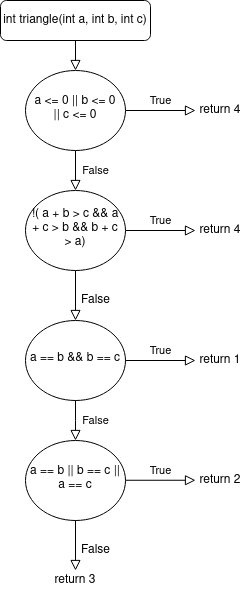

The diagram above was exported from draw.io. Its source (the exported page's mxGraphModel, read from the mxfile embedded in the PNG):
<mxGraphModel dx="1185" dy="644" grid="1" gridSize="10" guides="1" tooltips="1" connect="1" arrows="1" fold="1" page="1" pageScale="1" pageWidth="827" pageHeight="1169" math="0" shadow="0">
  <root>
    <mxCell id="WIyWlLk6GJQsqaUBKTNV-0" />
    <mxCell id="WIyWlLk6GJQsqaUBKTNV-1" parent="WIyWlLk6GJQsqaUBKTNV-0" />
    <mxCell id="WIyWlLk6GJQsqaUBKTNV-2" value="" style="rounded=0;html=1;jettySize=auto;orthogonalLoop=1;fontSize=11;endArrow=block;endFill=0;endSize=8;strokeWidth=1;shadow=0;labelBackgroundColor=none;edgeStyle=orthogonalEdgeStyle;" parent="WIyWlLk6GJQsqaUBKTNV-1" source="WIyWlLk6GJQsqaUBKTNV-3" target="WIyWlLk6GJQsqaUBKTNV-6" edge="1">
      <mxGeometry relative="1" as="geometry" />
    </mxCell>
    <mxCell id="WIyWlLk6GJQsqaUBKTNV-3" value="int triangle(int a, int b, int c)" style="rounded=1;whiteSpace=wrap;html=1;fontSize=12;glass=0;strokeWidth=1;shadow=0;" parent="WIyWlLk6GJQsqaUBKTNV-1" vertex="1">
      <mxGeometry x="145" y="80" width="150" height="40" as="geometry" />
    </mxCell>
    <mxCell id="WIyWlLk6GJQsqaUBKTNV-4" value="&lt;div&gt;False&lt;/div&gt;" style="rounded=0;html=1;jettySize=auto;orthogonalLoop=1;fontSize=11;endArrow=block;endFill=0;endSize=8;strokeWidth=1;shadow=0;labelBackgroundColor=none;edgeStyle=orthogonalEdgeStyle;" parent="WIyWlLk6GJQsqaUBKTNV-1" source="WIyWlLk6GJQsqaUBKTNV-6" target="WIyWlLk6GJQsqaUBKTNV-10" edge="1">
      <mxGeometry y="20" relative="1" as="geometry">
        <mxPoint as="offset" />
      </mxGeometry>
    </mxCell>
    <mxCell id="WIyWlLk6GJQsqaUBKTNV-5" value="&lt;div&gt;True&lt;/div&gt;" style="edgeStyle=orthogonalEdgeStyle;rounded=0;html=1;jettySize=auto;orthogonalLoop=1;fontSize=11;endArrow=block;endFill=0;endSize=8;strokeWidth=1;shadow=0;labelBackgroundColor=none;" parent="WIyWlLk6GJQsqaUBKTNV-1" source="WIyWlLk6GJQsqaUBKTNV-6" edge="1">
      <mxGeometry y="10" relative="1" as="geometry">
        <mxPoint as="offset" />
        <mxPoint x="340" y="190" as="targetPoint" />
      </mxGeometry>
    </mxCell>
    <mxCell id="WIyWlLk6GJQsqaUBKTNV-6" value="a &amp;lt;= 0 || b &amp;lt;= 0 || c &amp;lt;= 0" style="ellipse;whiteSpace=wrap;html=1;shadow=0;fontFamily=Helvetica;fontSize=12;align=center;strokeWidth=1;spacing=6;spacingTop=-4;" parent="WIyWlLk6GJQsqaUBKTNV-1" vertex="1">
      <mxGeometry x="170" y="150" width="100" height="80" as="geometry" />
    </mxCell>
    <mxCell id="WIyWlLk6GJQsqaUBKTNV-9" value="True" style="edgeStyle=orthogonalEdgeStyle;rounded=0;html=1;jettySize=auto;orthogonalLoop=1;fontSize=11;endArrow=block;endFill=0;endSize=8;strokeWidth=1;shadow=0;labelBackgroundColor=none;entryX=0;entryY=0.5;entryDx=0;entryDy=0;" parent="WIyWlLk6GJQsqaUBKTNV-1" source="WIyWlLk6GJQsqaUBKTNV-10" target="A6ZJx9Mmq5M_bG-rodkI-4" edge="1">
      <mxGeometry y="10" relative="1" as="geometry">
        <mxPoint as="offset" />
        <mxPoint x="320" y="310" as="targetPoint" />
      </mxGeometry>
    </mxCell>
    <mxCell id="A6ZJx9Mmq5M_bG-rodkI-11" value="" style="edgeStyle=orthogonalEdgeStyle;rounded=0;html=1;jettySize=auto;orthogonalLoop=1;fontSize=11;endArrow=block;endFill=0;endSize=8;strokeWidth=1;shadow=0;labelBackgroundColor=none;entryX=0.5;entryY=0;entryDx=0;entryDy=0;" edge="1" parent="WIyWlLk6GJQsqaUBKTNV-1" source="WIyWlLk6GJQsqaUBKTNV-10" target="A6ZJx9Mmq5M_bG-rodkI-10">
      <mxGeometry relative="1" as="geometry" />
    </mxCell>
    <mxCell id="WIyWlLk6GJQsqaUBKTNV-10" value="!( a + b &amp;gt; c &amp;amp;&amp;amp; a + c &amp;gt; b &amp;amp;&amp;amp; b + c &amp;gt; a)" style="ellipse;whiteSpace=wrap;html=1;shadow=0;fontFamily=Helvetica;fontSize=12;align=center;strokeWidth=1;spacing=6;spacingTop=-4;" parent="WIyWlLk6GJQsqaUBKTNV-1" vertex="1">
      <mxGeometry x="170" y="270" width="100" height="80" as="geometry" />
    </mxCell>
    <mxCell id="A6ZJx9Mmq5M_bG-rodkI-10" value="a == b &amp;amp;&amp;amp; b == c" style="ellipse;whiteSpace=wrap;html=1;shadow=0;fontFamily=Helvetica;fontSize=12;align=center;strokeWidth=1;spacing=6;spacingTop=-4;" vertex="1" parent="WIyWlLk6GJQsqaUBKTNV-1">
      <mxGeometry x="170" y="400" width="100" height="80" as="geometry" />
    </mxCell>
    <mxCell id="A6ZJx9Mmq5M_bG-rodkI-1" value="return 4" style="text;html=1;strokeColor=none;fillColor=none;align=center;verticalAlign=middle;whiteSpace=wrap;rounded=0;" vertex="1" parent="WIyWlLk6GJQsqaUBKTNV-1">
      <mxGeometry x="340" y="180" width="50" height="20" as="geometry" />
    </mxCell>
    <mxCell id="A6ZJx9Mmq5M_bG-rodkI-4" value="&lt;div&gt;return 4&lt;/div&gt;" style="text;html=1;strokeColor=none;fillColor=none;align=center;verticalAlign=middle;whiteSpace=wrap;rounded=0;" vertex="1" parent="WIyWlLk6GJQsqaUBKTNV-1">
      <mxGeometry x="340" y="300" width="50" height="20" as="geometry" />
    </mxCell>
    <mxCell id="A6ZJx9Mmq5M_bG-rodkI-14" value="False" style="text;html=1;align=center;verticalAlign=middle;resizable=0;points=[];autosize=1;" vertex="1" parent="WIyWlLk6GJQsqaUBKTNV-1">
      <mxGeometry x="220" y="370" width="40" height="20" as="geometry" />
    </mxCell>
    <mxCell id="A6ZJx9Mmq5M_bG-rodkI-17" value="True" style="edgeStyle=orthogonalEdgeStyle;rounded=0;html=1;jettySize=auto;orthogonalLoop=1;fontSize=11;endArrow=block;endFill=0;endSize=8;strokeWidth=1;shadow=0;labelBackgroundColor=none;" edge="1" parent="WIyWlLk6GJQsqaUBKTNV-1">
      <mxGeometry y="10" relative="1" as="geometry">
        <mxPoint as="offset" />
        <mxPoint x="270" y="440" as="sourcePoint" />
        <mxPoint x="340" y="440" as="targetPoint" />
      </mxGeometry>
    </mxCell>
    <mxCell id="A6ZJx9Mmq5M_bG-rodkI-18" value="&lt;div&gt;return 1&lt;br&gt;&lt;/div&gt;" style="text;html=1;strokeColor=none;fillColor=none;align=center;verticalAlign=middle;whiteSpace=wrap;rounded=0;" vertex="1" parent="WIyWlLk6GJQsqaUBKTNV-1">
      <mxGeometry x="340" y="430" width="50" height="20" as="geometry" />
    </mxCell>
    <mxCell id="A6ZJx9Mmq5M_bG-rodkI-19" value="&lt;div&gt;False&lt;/div&gt;" style="rounded=0;html=1;jettySize=auto;orthogonalLoop=1;fontSize=11;endArrow=block;endFill=0;endSize=8;strokeWidth=1;shadow=0;labelBackgroundColor=none;edgeStyle=orthogonalEdgeStyle;" edge="1" parent="WIyWlLk6GJQsqaUBKTNV-1">
      <mxGeometry y="20" relative="1" as="geometry">
        <mxPoint as="offset" />
        <mxPoint x="220" y="480" as="sourcePoint" />
        <mxPoint x="220" y="520" as="targetPoint" />
        <Array as="points">
          <mxPoint x="220" y="500" />
          <mxPoint x="220" y="500" />
        </Array>
      </mxGeometry>
    </mxCell>
    <mxCell id="A6ZJx9Mmq5M_bG-rodkI-20" value="a == b || b == c || a == c" style="ellipse;whiteSpace=wrap;html=1;shadow=0;fontFamily=Helvetica;fontSize=12;align=center;strokeWidth=1;spacing=6;spacingTop=-4;" vertex="1" parent="WIyWlLk6GJQsqaUBKTNV-1">
      <mxGeometry x="170" y="520" width="100" height="80" as="geometry" />
    </mxCell>
    <mxCell id="A6ZJx9Mmq5M_bG-rodkI-21" value="True" style="edgeStyle=orthogonalEdgeStyle;rounded=0;html=1;jettySize=auto;orthogonalLoop=1;fontSize=11;endArrow=block;endFill=0;endSize=8;strokeWidth=1;shadow=0;labelBackgroundColor=none;" edge="1" parent="WIyWlLk6GJQsqaUBKTNV-1">
      <mxGeometry y="10" relative="1" as="geometry">
        <mxPoint as="offset" />
        <mxPoint x="270" y="559.76" as="sourcePoint" />
        <mxPoint x="340.0000000000001" y="559.76" as="targetPoint" />
      </mxGeometry>
    </mxCell>
    <mxCell id="A6ZJx9Mmq5M_bG-rodkI-22" value="&lt;div&gt;return 2&lt;br&gt;&lt;/div&gt;" style="text;html=1;strokeColor=none;fillColor=none;align=center;verticalAlign=middle;whiteSpace=wrap;rounded=0;" vertex="1" parent="WIyWlLk6GJQsqaUBKTNV-1">
      <mxGeometry x="340" y="550" width="50" height="20" as="geometry" />
    </mxCell>
    <mxCell id="A6ZJx9Mmq5M_bG-rodkI-23" value="" style="edgeStyle=orthogonalEdgeStyle;rounded=0;html=1;jettySize=auto;orthogonalLoop=1;fontSize=11;endArrow=block;endFill=0;endSize=8;strokeWidth=1;shadow=0;labelBackgroundColor=none;entryX=0.5;entryY=0;entryDx=0;entryDy=0;" edge="1" parent="WIyWlLk6GJQsqaUBKTNV-1">
      <mxGeometry relative="1" as="geometry">
        <mxPoint x="220" y="600" as="sourcePoint" />
        <mxPoint x="220" y="650" as="targetPoint" />
      </mxGeometry>
    </mxCell>
    <mxCell id="A6ZJx9Mmq5M_bG-rodkI-25" value="False" style="text;html=1;align=center;verticalAlign=middle;resizable=0;points=[];autosize=1;" vertex="1" parent="WIyWlLk6GJQsqaUBKTNV-1">
      <mxGeometry x="220" y="620" width="40" height="20" as="geometry" />
    </mxCell>
    <mxCell id="A6ZJx9Mmq5M_bG-rodkI-26" value="&lt;div&gt;return 3&lt;br&gt;&lt;/div&gt;" style="text;html=1;strokeColor=none;fillColor=none;align=center;verticalAlign=middle;whiteSpace=wrap;rounded=0;" vertex="1" parent="WIyWlLk6GJQsqaUBKTNV-1">
      <mxGeometry x="195" y="650" width="50" height="20" as="geometry" />
    </mxCell>
  </root>
</mxGraphModel>